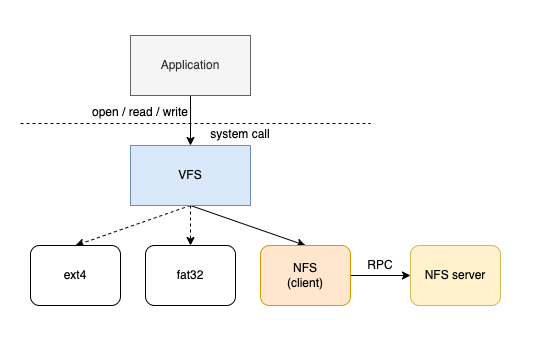

The diagram above was exported from draw.io. Its source (the exported page's mxGraphModel, read from the mxfile embedded in the PNG):
<mxGraphModel dx="1029" dy="792" grid="1" gridSize="10" guides="1" tooltips="1" connect="1" arrows="1" fold="1" page="1" pageScale="1" pageWidth="827" pageHeight="1169" math="0" shadow="0">
  <root>
    <mxCell id="0" />
    <mxCell id="1" parent="0" />
    <mxCell id="tWIOqjUKiuZe-sULNaa_-15" value="" style="rounded=0;whiteSpace=wrap;html=1;strokeColor=none;" vertex="1" parent="1">
      <mxGeometry x="80" y="115" width="550" height="350" as="geometry" />
    </mxCell>
    <mxCell id="tWIOqjUKiuZe-sULNaa_-8" style="edgeStyle=orthogonalEdgeStyle;rounded=0;orthogonalLoop=1;jettySize=auto;html=1;exitX=0.5;exitY=1;exitDx=0;exitDy=0;entryX=0.5;entryY=0;entryDx=0;entryDy=0;" edge="1" parent="1" source="tWIOqjUKiuZe-sULNaa_-1" target="tWIOqjUKiuZe-sULNaa_-2">
      <mxGeometry relative="1" as="geometry" />
    </mxCell>
    <mxCell id="tWIOqjUKiuZe-sULNaa_-1" value="Application" style="rounded=0;whiteSpace=wrap;html=1;fillColor=#f5f5f5;fontColor=#333333;strokeColor=#666666;" vertex="1" parent="1">
      <mxGeometry x="210" y="150" width="120" height="60" as="geometry" />
    </mxCell>
    <mxCell id="tWIOqjUKiuZe-sULNaa_-9" style="rounded=0;orthogonalLoop=1;jettySize=auto;html=1;exitX=0.5;exitY=1;exitDx=0;exitDy=0;entryX=0.5;entryY=0;entryDx=0;entryDy=0;dashed=1;" edge="1" parent="1" source="tWIOqjUKiuZe-sULNaa_-2" target="tWIOqjUKiuZe-sULNaa_-6">
      <mxGeometry relative="1" as="geometry" />
    </mxCell>
    <mxCell id="tWIOqjUKiuZe-sULNaa_-10" style="edgeStyle=orthogonalEdgeStyle;rounded=0;orthogonalLoop=1;jettySize=auto;html=1;exitX=0.5;exitY=1;exitDx=0;exitDy=0;entryX=0.5;entryY=0;entryDx=0;entryDy=0;dashed=1;" edge="1" parent="1" source="tWIOqjUKiuZe-sULNaa_-2" target="tWIOqjUKiuZe-sULNaa_-5">
      <mxGeometry relative="1" as="geometry" />
    </mxCell>
    <mxCell id="tWIOqjUKiuZe-sULNaa_-11" style="rounded=0;orthogonalLoop=1;jettySize=auto;html=1;exitX=0.5;exitY=1;exitDx=0;exitDy=0;entryX=0.5;entryY=0;entryDx=0;entryDy=0;" edge="1" parent="1" source="tWIOqjUKiuZe-sULNaa_-2" target="tWIOqjUKiuZe-sULNaa_-7">
      <mxGeometry relative="1" as="geometry" />
    </mxCell>
    <mxCell id="tWIOqjUKiuZe-sULNaa_-2" value="VFS" style="rounded=0;whiteSpace=wrap;html=1;fillColor=#dae8fc;strokeColor=#6c8ebf;" vertex="1" parent="1">
      <mxGeometry x="210" y="260" width="120" height="60" as="geometry" />
    </mxCell>
    <mxCell id="tWIOqjUKiuZe-sULNaa_-5" value="fat32" style="rounded=1;whiteSpace=wrap;html=1;" vertex="1" parent="1">
      <mxGeometry x="225" y="360" width="90" height="60" as="geometry" />
    </mxCell>
    <mxCell id="tWIOqjUKiuZe-sULNaa_-6" value="ext4" style="rounded=1;whiteSpace=wrap;html=1;" vertex="1" parent="1">
      <mxGeometry x="110" y="360" width="90" height="60" as="geometry" />
    </mxCell>
    <mxCell id="tWIOqjUKiuZe-sULNaa_-14" style="edgeStyle=orthogonalEdgeStyle;rounded=0;orthogonalLoop=1;jettySize=auto;html=1;exitX=1;exitY=0.5;exitDx=0;exitDy=0;entryX=0;entryY=0.5;entryDx=0;entryDy=0;" edge="1" parent="1" source="tWIOqjUKiuZe-sULNaa_-7" target="tWIOqjUKiuZe-sULNaa_-13">
      <mxGeometry relative="1" as="geometry" />
    </mxCell>
    <mxCell id="tWIOqjUKiuZe-sULNaa_-7" value="NFS&lt;div&gt;(client)&lt;/div&gt;" style="rounded=1;whiteSpace=wrap;html=1;fillColor=#ffe6cc;strokeColor=#d79b00;" vertex="1" parent="1">
      <mxGeometry x="340" y="360" width="90" height="60" as="geometry" />
    </mxCell>
    <mxCell id="tWIOqjUKiuZe-sULNaa_-12" value="system call" style="text;html=1;align=center;verticalAlign=middle;whiteSpace=wrap;rounded=0;" vertex="1" parent="1">
      <mxGeometry x="280" y="237" width="80" height="23" as="geometry" />
    </mxCell>
    <mxCell id="tWIOqjUKiuZe-sULNaa_-13" value="NFS&amp;nbsp;&lt;span style=&quot;background-color: initial;&quot;&gt;server&lt;/span&gt;" style="rounded=1;whiteSpace=wrap;html=1;fillColor=#fff2cc;strokeColor=#d6b656;" vertex="1" parent="1">
      <mxGeometry x="490" y="360" width="90" height="60" as="geometry" />
    </mxCell>
    <mxCell id="tWIOqjUKiuZe-sULNaa_-16" value="open / read / write" style="text;html=1;align=center;verticalAlign=middle;whiteSpace=wrap;rounded=0;" vertex="1" parent="1">
      <mxGeometry x="170" y="217" width="100" height="20" as="geometry" />
    </mxCell>
    <mxCell id="tWIOqjUKiuZe-sULNaa_-17" value="" style="endArrow=none;html=1;rounded=0;dashed=1;" edge="1" parent="1">
      <mxGeometry width="50" height="50" relative="1" as="geometry">
        <mxPoint x="100" y="238" as="sourcePoint" />
        <mxPoint x="450" y="238" as="targetPoint" />
      </mxGeometry>
    </mxCell>
    <mxCell id="tWIOqjUKiuZe-sULNaa_-18" value="RPC" style="text;html=1;align=center;verticalAlign=middle;whiteSpace=wrap;rounded=0;" vertex="1" parent="1">
      <mxGeometry x="430" y="370" width="60" height="20" as="geometry" />
    </mxCell>
  </root>
</mxGraphModel>